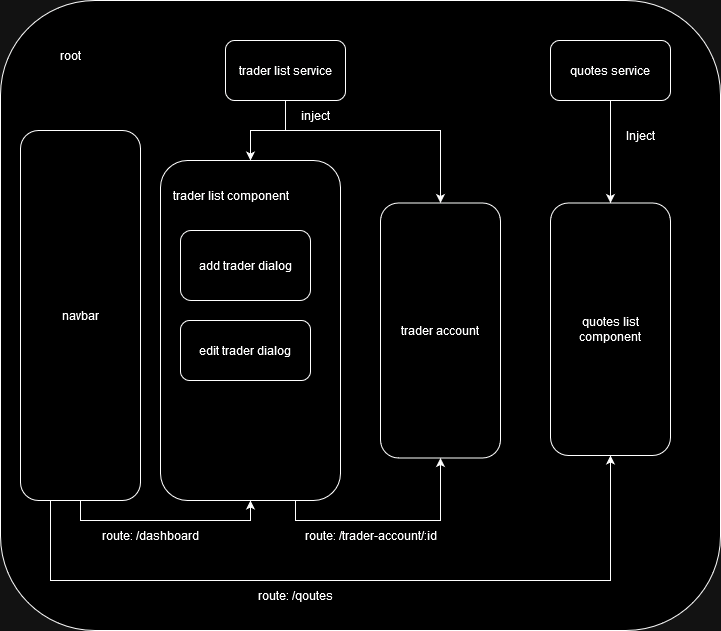

The diagram above was exported from draw.io. Its source (the exported page's mxGraphModel, read from the mxfile embedded in the PNG):
<mxGraphModel dx="1434" dy="782" grid="1" gridSize="10" guides="1" tooltips="1" connect="1" arrows="1" fold="1" page="1" pageScale="1" pageWidth="850" pageHeight="1100" math="0" shadow="0">
  <root>
    <mxCell id="0" />
    <mxCell id="1" parent="0" />
    <mxCell id="mb0EFkVgWTPwNkn4pTGO-1" value="" style="rounded=1;whiteSpace=wrap;html=1;" vertex="1" parent="1">
      <mxGeometry x="80" y="90" width="720" height="630" as="geometry" />
    </mxCell>
    <mxCell id="mb0EFkVgWTPwNkn4pTGO-2" value="&lt;div&gt;root&lt;/div&gt;" style="text;html=1;align=center;verticalAlign=middle;resizable=0;points=[];autosize=1;strokeColor=none;fillColor=none;" vertex="1" parent="1">
      <mxGeometry x="130" y="130" width="40" height="30" as="geometry" />
    </mxCell>
    <mxCell id="mb0EFkVgWTPwNkn4pTGO-14" style="edgeStyle=orthogonalEdgeStyle;rounded=0;orthogonalLoop=1;jettySize=auto;html=1;exitX=0.5;exitY=1;exitDx=0;exitDy=0;entryX=0.5;entryY=1;entryDx=0;entryDy=0;" edge="1" parent="1" source="mb0EFkVgWTPwNkn4pTGO-3" target="mb0EFkVgWTPwNkn4pTGO-6">
      <mxGeometry relative="1" as="geometry" />
    </mxCell>
    <mxCell id="mb0EFkVgWTPwNkn4pTGO-20" style="edgeStyle=orthogonalEdgeStyle;rounded=0;orthogonalLoop=1;jettySize=auto;html=1;exitX=0.25;exitY=1;exitDx=0;exitDy=0;entryX=0.5;entryY=1;entryDx=0;entryDy=0;" edge="1" parent="1" source="mb0EFkVgWTPwNkn4pTGO-3" target="mb0EFkVgWTPwNkn4pTGO-17">
      <mxGeometry relative="1" as="geometry">
        <Array as="points">
          <mxPoint x="130" y="670" />
          <mxPoint x="690" y="670" />
        </Array>
      </mxGeometry>
    </mxCell>
    <mxCell id="mb0EFkVgWTPwNkn4pTGO-3" value="navbar" style="rounded=1;whiteSpace=wrap;html=1;" vertex="1" parent="1">
      <mxGeometry x="100" y="220" width="120" height="370" as="geometry" />
    </mxCell>
    <mxCell id="mb0EFkVgWTPwNkn4pTGO-8" style="edgeStyle=orthogonalEdgeStyle;rounded=0;orthogonalLoop=1;jettySize=auto;html=1;entryX=0.5;entryY=0;entryDx=0;entryDy=0;" edge="1" parent="1" source="mb0EFkVgWTPwNkn4pTGO-4" target="mb0EFkVgWTPwNkn4pTGO-6">
      <mxGeometry relative="1" as="geometry" />
    </mxCell>
    <mxCell id="mb0EFkVgWTPwNkn4pTGO-16" style="edgeStyle=orthogonalEdgeStyle;rounded=0;orthogonalLoop=1;jettySize=auto;html=1;exitX=0.5;exitY=1;exitDx=0;exitDy=0;entryX=0.5;entryY=0;entryDx=0;entryDy=0;" edge="1" parent="1" source="mb0EFkVgWTPwNkn4pTGO-4" target="mb0EFkVgWTPwNkn4pTGO-12">
      <mxGeometry relative="1" as="geometry">
        <Array as="points">
          <mxPoint x="365" y="220" />
          <mxPoint x="520" y="220" />
        </Array>
      </mxGeometry>
    </mxCell>
    <mxCell id="mb0EFkVgWTPwNkn4pTGO-4" value="trader list service" style="rounded=1;whiteSpace=wrap;html=1;" vertex="1" parent="1">
      <mxGeometry x="305" y="130" width="120" height="60" as="geometry" />
    </mxCell>
    <mxCell id="mb0EFkVgWTPwNkn4pTGO-18" style="edgeStyle=orthogonalEdgeStyle;rounded=0;orthogonalLoop=1;jettySize=auto;html=1;exitX=0.5;exitY=1;exitDx=0;exitDy=0;entryX=0.5;entryY=0;entryDx=0;entryDy=0;" edge="1" parent="1" source="mb0EFkVgWTPwNkn4pTGO-5" target="mb0EFkVgWTPwNkn4pTGO-17">
      <mxGeometry relative="1" as="geometry" />
    </mxCell>
    <mxCell id="mb0EFkVgWTPwNkn4pTGO-5" value="quotes service" style="rounded=1;whiteSpace=wrap;html=1;" vertex="1" parent="1">
      <mxGeometry x="630" y="130" width="120" height="60" as="geometry" />
    </mxCell>
    <mxCell id="mb0EFkVgWTPwNkn4pTGO-24" style="edgeStyle=orthogonalEdgeStyle;rounded=0;orthogonalLoop=1;jettySize=auto;html=1;exitX=0.75;exitY=1;exitDx=0;exitDy=0;entryX=0.5;entryY=1;entryDx=0;entryDy=0;" edge="1" parent="1" source="mb0EFkVgWTPwNkn4pTGO-6" target="mb0EFkVgWTPwNkn4pTGO-12">
      <mxGeometry relative="1" as="geometry" />
    </mxCell>
    <mxCell id="mb0EFkVgWTPwNkn4pTGO-6" value="" style="rounded=1;whiteSpace=wrap;html=1;" vertex="1" parent="1">
      <mxGeometry x="240" y="250" width="180" height="340" as="geometry" />
    </mxCell>
    <mxCell id="mb0EFkVgWTPwNkn4pTGO-7" value="trader list component" style="text;html=1;align=center;verticalAlign=middle;resizable=0;points=[];autosize=1;strokeColor=none;fillColor=none;" vertex="1" parent="1">
      <mxGeometry x="240" y="270" width="140" height="30" as="geometry" />
    </mxCell>
    <mxCell id="mb0EFkVgWTPwNkn4pTGO-9" value="inject" style="text;html=1;align=center;verticalAlign=middle;resizable=0;points=[];autosize=1;strokeColor=none;fillColor=none;" vertex="1" parent="1">
      <mxGeometry x="370" y="190" width="50" height="30" as="geometry" />
    </mxCell>
    <mxCell id="mb0EFkVgWTPwNkn4pTGO-10" value="add trader dialog" style="rounded=1;whiteSpace=wrap;html=1;" vertex="1" parent="1">
      <mxGeometry x="260" y="320" width="130" height="70" as="geometry" />
    </mxCell>
    <mxCell id="mb0EFkVgWTPwNkn4pTGO-11" value="edit trader dialog" style="rounded=1;whiteSpace=wrap;html=1;" vertex="1" parent="1">
      <mxGeometry x="260" y="410" width="130" height="60" as="geometry" />
    </mxCell>
    <mxCell id="mb0EFkVgWTPwNkn4pTGO-12" value="trader account" style="rounded=1;whiteSpace=wrap;html=1;" vertex="1" parent="1">
      <mxGeometry x="460" y="292.5" width="120" height="255" as="geometry" />
    </mxCell>
    <mxCell id="mb0EFkVgWTPwNkn4pTGO-17" value="quotes list component" style="rounded=1;whiteSpace=wrap;html=1;" vertex="1" parent="1">
      <mxGeometry x="630" y="292.5" width="120" height="252.5" as="geometry" />
    </mxCell>
    <mxCell id="mb0EFkVgWTPwNkn4pTGO-19" value="Inject" style="text;html=1;align=center;verticalAlign=middle;whiteSpace=wrap;rounded=0;" vertex="1" parent="1">
      <mxGeometry x="690" y="210" width="60" height="30" as="geometry" />
    </mxCell>
    <mxCell id="mb0EFkVgWTPwNkn4pTGO-22" value="route: /dashboard" style="text;html=1;align=center;verticalAlign=middle;whiteSpace=wrap;rounded=0;" vertex="1" parent="1">
      <mxGeometry x="180" y="610" width="100" height="30" as="geometry" />
    </mxCell>
    <mxCell id="mb0EFkVgWTPwNkn4pTGO-23" value="route: /qoutes" style="text;html=1;align=center;verticalAlign=middle;whiteSpace=wrap;rounded=0;" vertex="1" parent="1">
      <mxGeometry x="320" y="670" width="110" height="30" as="geometry" />
    </mxCell>
    <mxCell id="mb0EFkVgWTPwNkn4pTGO-25" value="route: /trader-account/:id" style="text;html=1;align=center;verticalAlign=middle;resizable=0;points=[];autosize=1;strokeColor=none;fillColor=none;" vertex="1" parent="1">
      <mxGeometry x="370" y="610" width="160" height="30" as="geometry" />
    </mxCell>
  </root>
</mxGraphModel>